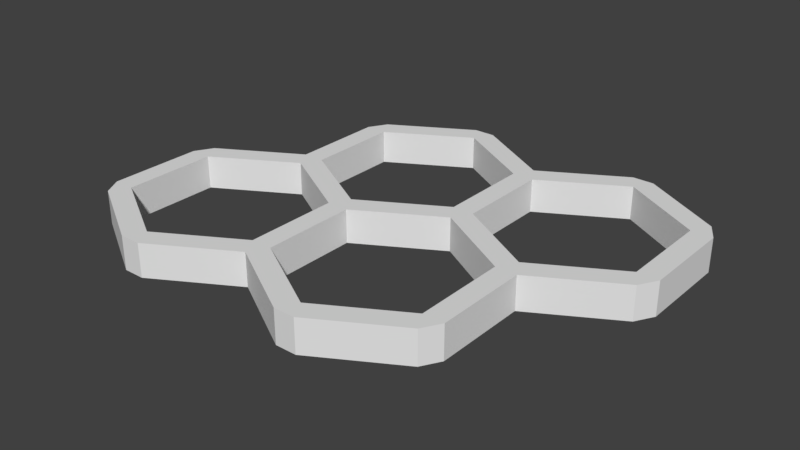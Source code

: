 # Source: mehilaiskenno.blend  (saved by Blender 2.77.0; exported with 4.5.12 LTS)
import bpy
from mathutils import Matrix  # noqa: F401  (used for matrix-valued properties, if any)

bpy.ops.wm.read_factory_settings(use_empty=True)
scene = bpy.context.scene
scene.name = 'Scene'

# ---- collections
col_collection_1 = bpy.data.collections.new('Collection 1'); scene.collection.children.link(col_collection_1)

# ---- world
world_world = bpy.data.worlds.new('World'); scene.world = world_world
world_world.color = (0.05088, 0.05088, 0.05088)
world_world.use_sun_shadow = False
world_world.sun_shadow_jitter_overblur = 0.0
world_world.cycles.sampling_method = 'MANUAL'

# ---- meshes
me_honeycomb = bpy.data.meshes.new('honeycomb')
me_honeycomb.from_pydata([(-0.6995, -0.9039, 0.0), (-1.083, -0.6827, 0.0), (0.1665, -0.9039, 0.0), (-0.2165, -0.6827, 0.0), (-0.5995, -0.9039, 0.0), (0.6495, -0.6827, 0.0), (0.2665, -0.9039, 0.0), (-1.133, -0.1539, 0.0), (-1.133, -0.5961, 0.0), (-0.2665, -0.1539, 0.0), (-0.6495, 0.06726, 0.0), (-1.033, -0.1539, 0.0), (-1.033, -0.5961, 0.0), (-0.6495, -0.8173, 0.0), (-0.2665, -0.5961, 0.0), (0.5995, -0.1539, 0.0), (0.2165, 0.06726, 0.0), (-0.1665, -0.1539, 0.0), (-0.1665, -0.5961, 0.0), (0.2165, -0.8173, 0.0), (0.5995, -0.5961, 0.0), (1.083, 0.06726, 0.0), (0.6995, -0.1539, 0.0), (0.6995, -0.5961, 0.0), (-0.6995, 0.5961, 0.0), (-1.083, -0.06726, 0.0), (-0.6995, 0.1539, 0.0), (0.1665, 0.5961, 0.0), (-0.2165, 0.8173, 0.0), (-0.5995, 0.5961, 0.0), (-0.5995, 0.1539, 0.0), (-0.2165, -0.06726, 0.0), (0.1665, 0.1539, 0.0), (1.033, 0.5961, 0.0), (0.6495, 0.8173, 0.0), (0.2665, 0.5961, 0.0), (0.2665, 0.1539, 0.0), (0.6495, -0.06726, 0.0), (1.033, 0.1539, 0.0), (1.133, 0.5961, 0.0), (1.133, 0.1539, 0.0), (-0.6495, 0.6827, 0.0), (-0.2665, 0.9039, 0.0), (-0.1665, 0.9039, 0.0), (0.2165, 0.6827, 0.0), (0.5995, 0.9039, 0.0), (0.6995, 0.9039, 0.0), (1.083, 0.6827, 0.0), (0.6995, -0.1539, 0.1587), (0.6995, -0.5961, 0.1587), (-0.6495, 0.06726, 0.1587), (-0.5995, 0.1539, 0.1587), (-1.083, -0.6827, 0.1587), (-1.133, -0.5961, 0.1587), (0.1665, -0.9039, 0.1587), (-0.2165, -0.6827, 0.1587), (-1.133, -0.1539, 0.1587), (-1.083, -0.06726, 0.1587), (-0.6995, 0.1539, 0.1587), (0.2165, 0.06726, 0.1587), (0.2665, 0.1539, 0.1587), (0.1665, 0.5961, 0.1587), (0.2665, 0.5961, 0.1587), (-0.2665, 0.9039, 0.1587), (-0.1665, 0.9039, 0.1587), (-0.5995, -0.9039, 0.1587), (-0.6495, -0.8173, 0.1587), (-1.033, -0.5961, 0.1587), (-0.2165, 0.8173, 0.1587), (0.1665, 0.1539, 0.1587), (-0.2665, -0.1539, 0.1587), (-0.6495, 0.6827, 0.1587), (0.6495, 0.8173, 0.1587), (0.6995, 0.9039, 0.1587), (-0.2165, -0.06726, 0.1587), (-0.1665, -0.5961, 0.1587), (-0.2665, -0.5961, 0.1587), (0.2665, -0.9039, 0.1587), (0.2165, -0.8173, 0.1587), (-0.6995, 0.5961, 0.1587), (0.5995, -0.1539, 0.1587), (0.6495, -0.06726, 0.1587), (0.5995, -0.5961, 0.1587), (1.083, 0.06726, 0.1587), (-0.1665, -0.1539, 0.1587), (1.033, 0.1539, 0.1587), (1.133, 0.1539, 0.1587), (1.133, 0.5961, 0.1587), (1.083, 0.6827, 0.1587), (-0.5995, 0.5961, 0.1587), (-0.6995, -0.9039, 0.1587), (0.2165, 0.6827, 0.1587), (0.5995, 0.9039, 0.1587), (-1.033, -0.1539, 0.1587), (1.033, 0.5961, 0.1587), (0.6495, -0.6827, 0.1587)], [], [(3, 4, 13, 14), (4, 0, 13), (5, 6, 19, 20), (6, 2, 19), (43, 28, 42), (43, 44, 27, 28), (10, 11, 25, 26), (11, 7, 25), (11, 12, 8, 7), (12, 1, 8), (12, 13, 0, 1), (16, 17, 31, 32), (17, 9, 31), (17, 18, 14, 9), (18, 3, 14), (18, 19, 2, 3), (28, 29, 41, 42), (29, 24, 41), (29, 30, 26, 24), (30, 10, 26), (30, 31, 9, 10), (34, 35, 44, 45), (35, 27, 44), (35, 36, 32, 27), (36, 16, 32), (36, 37, 15, 16), (21, 22, 37, 38), (22, 15, 37), (22, 23, 20, 15), (23, 5, 20), (39, 33, 47), (39, 40, 38, 33), (40, 21, 38), (46, 34, 45), (46, 47, 33, 34), (55, 76, 66, 65), (65, 66, 90), (95, 82, 78, 77), (77, 78, 54), (64, 63, 68), (64, 68, 61, 91), (50, 58, 57, 93), (93, 57, 56), (93, 56, 53, 67), (67, 53, 52), (67, 52, 90, 66), (59, 69, 74, 84), (84, 74, 70), (84, 70, 76, 75), (75, 76, 55), (75, 55, 54, 78), (68, 63, 71, 89), (89, 71, 79), (89, 79, 58, 51), (51, 58, 50), (51, 50, 70, 74), (72, 92, 91, 62), (62, 91, 61), (62, 61, 69, 60), (60, 69, 59), (60, 59, 80, 81), (83, 85, 81, 48), (48, 81, 80), (48, 80, 82, 49), (49, 82, 95), (87, 88, 94), (87, 94, 85, 86), (86, 85, 83), (73, 92, 72), (73, 72, 94, 88), (18, 17, 84, 75), (13, 12, 67, 66), (23, 22, 48, 49), (15, 20, 82, 80), (4, 3, 55, 65), (45, 44, 91, 92), (11, 10, 50, 93), (44, 43, 64, 91), (27, 32, 69, 61), (33, 38, 85, 94), (8, 1, 52, 53), (22, 21, 83, 48), (36, 35, 62, 60), (6, 5, 95, 77), (3, 2, 54, 55), (35, 34, 72, 62), (7, 8, 53, 56), (29, 28, 68, 89), (10, 9, 70, 50), (34, 33, 94, 72), (38, 37, 81, 85), (25, 7, 56, 57), (42, 41, 71, 63), (1, 0, 90, 52), (26, 25, 57, 58), (40, 39, 87, 86), (37, 36, 60, 81), (39, 47, 88, 87), (31, 30, 51, 74), (2, 6, 77, 54), (20, 19, 78, 82), (5, 23, 49, 95), (43, 42, 63, 64), (17, 16, 59, 84), (47, 46, 73, 88), (16, 15, 80, 59), (21, 40, 86, 83), (19, 18, 75, 78), (0, 4, 65, 90), (14, 13, 66, 76), (24, 26, 58, 79), (9, 14, 76, 70), (46, 45, 92, 73), (12, 11, 93, 67), (32, 31, 74, 69), (28, 27, 61, 68), (41, 24, 79, 71), (30, 29, 89, 51)])
me_honeycomb.use_remesh_preserve_volume = False
me_honeycomb.use_remesh_preserve_attributes = False
me_honeycomb.use_mirror_vertex_groups = False
me_honeycomb.update()

# ---- objects
ob_honeycomb = bpy.data.objects.new('honeycomb', me_honeycomb)

# ---- transforms, parenting, visibility, modifiers, constraints
ob_honeycomb.location = (0.0, 0.0, 0.0)
ob_honeycomb.lineart.crease_threshold = 0.0

# ---- collection membership
col_collection_1.objects.link(ob_honeycomb)

# ---- scene / render settings (as saved in the file)
scene.frame_start = 1; scene.frame_end = 250; scene.frame_set(1)
scene.render.engine = 'BLENDER_EEVEE_NEXT'
scene.render.resolution_percentage = 50
scene.render.dither_intensity = 0.0
scene.cycles.use_denoising = False
scene.cycles.samples = 128
scene.cycles.sampling_pattern = 'TABULATED_SOBOL'
scene.cycles.light_sampling_threshold = 0.0
scene.cycles.use_adaptive_sampling = False
scene.cycles.use_light_tree = False
scene.cycles.blur_glossy = 0.0
scene.cycles.sample_clamp_indirect = 0.0
scene.view_settings.view_transform = 'Standard'
bpy.context.view_layer.update()

# ---- added for rendering (the .blend has no active camera and no usable light): camera, sun
cam_auto = bpy.data.cameras.new('AutoCamera')
cam_auto.lens = 50.0
cam_auto.sensor_width = 36.0
cam_auto.clip_end = 1000.0
ob_auto_camera = bpy.data.objects.new('AutoCamera', cam_auto)
scene.collection.objects.link(ob_auto_camera)
ob_auto_camera.location = (2.68532, -3.22238, 2.22758)
ob_auto_camera.rotation_euler = (1.09748, -7.21219e-08, 0.694738)
scene.camera = ob_auto_camera
light_auto_sun = bpy.data.lights.new('AutoSun', 'SUN')
light_auto_sun.energy = 3.0
light_auto_sun.angle = 0.0523599
ob_auto_sun = bpy.data.objects.new('AutoSun', light_auto_sun)
scene.collection.objects.link(ob_auto_sun)
ob_auto_sun.rotation_euler = (0.872665, 0.174533, 0.523599)
bpy.context.view_layer.update()
